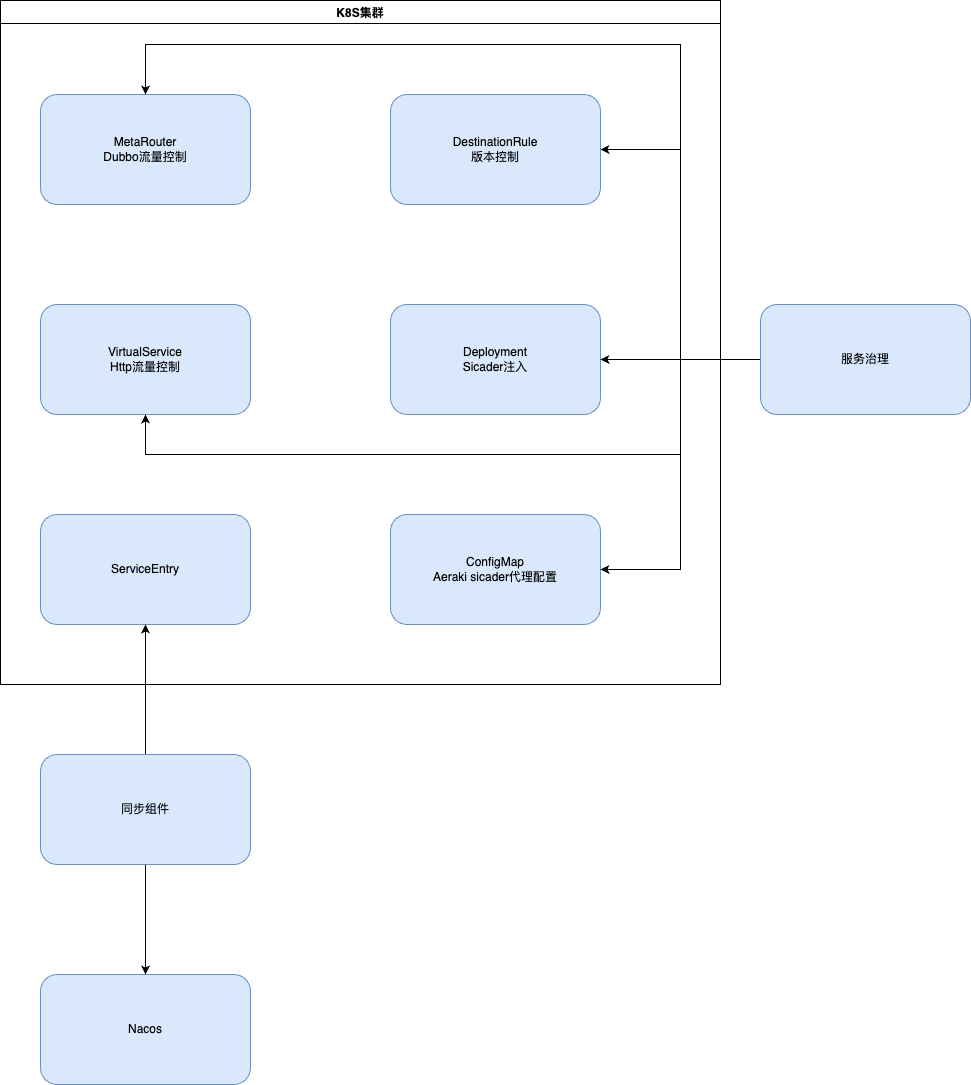

The diagram above was exported from draw.io. Its source (the exported page's mxGraphModel, read from the mxfile embedded in the PNG):
<mxGraphModel dx="1901" dy="1024" grid="1" gridSize="10" guides="1" tooltips="1" connect="1" arrows="1" fold="1" page="1" pageScale="1" pageWidth="827" pageHeight="1169" math="0" shadow="0">
  <root>
    <mxCell id="0" />
    <mxCell id="1" parent="0" />
    <mxCell id="9Z2nAjWeFFm4hm5Rr27Z-25" value="K8S集群" style="swimlane;" vertex="1" parent="1">
      <mxGeometry x="80" y="36" width="720" height="684" as="geometry">
        <mxRectangle x="80" y="36" width="90" height="30" as="alternateBounds" />
      </mxGeometry>
    </mxCell>
    <mxCell id="9Z2nAjWeFFm4hm5Rr27Z-4" value="Deployment&lt;br&gt;Sicader注入" style="rounded=1;whiteSpace=wrap;html=1;fillColor=#dae8fc;strokeColor=#6c8ebf;" vertex="1" parent="9Z2nAjWeFFm4hm5Rr27Z-25">
      <mxGeometry x="390" y="304" width="210" height="110" as="geometry" />
    </mxCell>
    <mxCell id="9Z2nAjWeFFm4hm5Rr27Z-5" value="ServiceEntry" style="rounded=1;whiteSpace=wrap;html=1;fillColor=#dae8fc;strokeColor=#6c8ebf;" vertex="1" parent="9Z2nAjWeFFm4hm5Rr27Z-25">
      <mxGeometry x="40" y="514" width="210" height="110" as="geometry" />
    </mxCell>
    <mxCell id="9Z2nAjWeFFm4hm5Rr27Z-6" value="MetaRouter&lt;br&gt;Dubbo流量控制" style="rounded=1;whiteSpace=wrap;html=1;fillColor=#dae8fc;strokeColor=#6c8ebf;" vertex="1" parent="9Z2nAjWeFFm4hm5Rr27Z-25">
      <mxGeometry x="40" y="94" width="210" height="110" as="geometry" />
    </mxCell>
    <mxCell id="9Z2nAjWeFFm4hm5Rr27Z-7" value="DestinationRule&lt;br&gt;版本控制" style="rounded=1;whiteSpace=wrap;html=1;fillColor=#dae8fc;strokeColor=#6c8ebf;" vertex="1" parent="9Z2nAjWeFFm4hm5Rr27Z-25">
      <mxGeometry x="390" y="94" width="210" height="110" as="geometry" />
    </mxCell>
    <mxCell id="9Z2nAjWeFFm4hm5Rr27Z-8" value="VirtualService&lt;br&gt;Http流量控制" style="rounded=1;whiteSpace=wrap;html=1;fillColor=#dae8fc;strokeColor=#6c8ebf;" vertex="1" parent="9Z2nAjWeFFm4hm5Rr27Z-25">
      <mxGeometry x="40" y="304" width="210" height="110" as="geometry" />
    </mxCell>
    <mxCell id="9Z2nAjWeFFm4hm5Rr27Z-9" value="ConfigMap&lt;br&gt;Aeraki sicader代理配置" style="rounded=1;whiteSpace=wrap;html=1;fillColor=#dae8fc;strokeColor=#6c8ebf;" vertex="1" parent="9Z2nAjWeFFm4hm5Rr27Z-25">
      <mxGeometry x="390" y="514" width="210" height="110" as="geometry" />
    </mxCell>
    <mxCell id="9Z2nAjWeFFm4hm5Rr27Z-20" style="edgeStyle=orthogonalEdgeStyle;rounded=0;orthogonalLoop=1;jettySize=auto;html=1;exitX=0;exitY=0.5;exitDx=0;exitDy=0;entryX=1;entryY=0.5;entryDx=0;entryDy=0;" edge="1" parent="9Z2nAjWeFFm4hm5Rr27Z-25" source="9Z2nAjWeFFm4hm5Rr27Z-11" target="9Z2nAjWeFFm4hm5Rr27Z-4">
      <mxGeometry relative="1" as="geometry" />
    </mxCell>
    <mxCell id="9Z2nAjWeFFm4hm5Rr27Z-21" style="edgeStyle=orthogonalEdgeStyle;rounded=0;orthogonalLoop=1;jettySize=auto;html=1;entryX=1;entryY=0.5;entryDx=0;entryDy=0;" edge="1" parent="9Z2nAjWeFFm4hm5Rr27Z-25" source="9Z2nAjWeFFm4hm5Rr27Z-11" target="9Z2nAjWeFFm4hm5Rr27Z-9">
      <mxGeometry relative="1" as="geometry" />
    </mxCell>
    <mxCell id="9Z2nAjWeFFm4hm5Rr27Z-22" style="edgeStyle=orthogonalEdgeStyle;rounded=0;orthogonalLoop=1;jettySize=auto;html=1;entryX=1;entryY=0.5;entryDx=0;entryDy=0;" edge="1" parent="9Z2nAjWeFFm4hm5Rr27Z-25" source="9Z2nAjWeFFm4hm5Rr27Z-11" target="9Z2nAjWeFFm4hm5Rr27Z-7">
      <mxGeometry relative="1" as="geometry" />
    </mxCell>
    <mxCell id="9Z2nAjWeFFm4hm5Rr27Z-23" style="edgeStyle=orthogonalEdgeStyle;rounded=0;orthogonalLoop=1;jettySize=auto;html=1;exitX=0;exitY=0.5;exitDx=0;exitDy=0;entryX=0.5;entryY=0;entryDx=0;entryDy=0;" edge="1" parent="9Z2nAjWeFFm4hm5Rr27Z-25" source="9Z2nAjWeFFm4hm5Rr27Z-11" target="9Z2nAjWeFFm4hm5Rr27Z-6">
      <mxGeometry relative="1" as="geometry">
        <Array as="points">
          <mxPoint x="680" y="359" />
          <mxPoint x="680" y="44" />
          <mxPoint x="145" y="44" />
        </Array>
      </mxGeometry>
    </mxCell>
    <mxCell id="9Z2nAjWeFFm4hm5Rr27Z-24" style="edgeStyle=orthogonalEdgeStyle;rounded=0;orthogonalLoop=1;jettySize=auto;html=1;entryX=0.5;entryY=1;entryDx=0;entryDy=0;exitX=0;exitY=0.5;exitDx=0;exitDy=0;" edge="1" parent="9Z2nAjWeFFm4hm5Rr27Z-25" source="9Z2nAjWeFFm4hm5Rr27Z-11" target="9Z2nAjWeFFm4hm5Rr27Z-8">
      <mxGeometry relative="1" as="geometry">
        <Array as="points">
          <mxPoint x="680" y="359" />
          <mxPoint x="680" y="454" />
          <mxPoint x="145" y="454" />
        </Array>
      </mxGeometry>
    </mxCell>
    <mxCell id="9Z2nAjWeFFm4hm5Rr27Z-11" value="服务治理" style="rounded=1;whiteSpace=wrap;html=1;fillColor=#dae8fc;strokeColor=#6c8ebf;" vertex="1" parent="9Z2nAjWeFFm4hm5Rr27Z-25">
      <mxGeometry x="760" y="304" width="210" height="110" as="geometry" />
    </mxCell>
    <mxCell id="9Z2nAjWeFFm4hm5Rr27Z-13" value="Nacos" style="rounded=1;whiteSpace=wrap;html=1;fillColor=#dae8fc;strokeColor=#6c8ebf;" vertex="1" parent="9Z2nAjWeFFm4hm5Rr27Z-25">
      <mxGeometry x="40" y="974" width="210" height="110" as="geometry" />
    </mxCell>
    <mxCell id="9Z2nAjWeFFm4hm5Rr27Z-15" style="edgeStyle=orthogonalEdgeStyle;rounded=0;orthogonalLoop=1;jettySize=auto;html=1;exitX=0.5;exitY=1;exitDx=0;exitDy=0;" edge="1" parent="9Z2nAjWeFFm4hm5Rr27Z-25" source="9Z2nAjWeFFm4hm5Rr27Z-14" target="9Z2nAjWeFFm4hm5Rr27Z-13">
      <mxGeometry relative="1" as="geometry" />
    </mxCell>
    <mxCell id="9Z2nAjWeFFm4hm5Rr27Z-16" style="edgeStyle=orthogonalEdgeStyle;rounded=0;orthogonalLoop=1;jettySize=auto;html=1;entryX=0.5;entryY=1;entryDx=0;entryDy=0;" edge="1" parent="9Z2nAjWeFFm4hm5Rr27Z-25" source="9Z2nAjWeFFm4hm5Rr27Z-14" target="9Z2nAjWeFFm4hm5Rr27Z-5">
      <mxGeometry relative="1" as="geometry" />
    </mxCell>
    <mxCell id="9Z2nAjWeFFm4hm5Rr27Z-14" value="同步组件" style="rounded=1;whiteSpace=wrap;html=1;fillColor=#dae8fc;strokeColor=#6c8ebf;" vertex="1" parent="9Z2nAjWeFFm4hm5Rr27Z-25">
      <mxGeometry x="40" y="754" width="210" height="110" as="geometry" />
    </mxCell>
  </root>
</mxGraphModel>